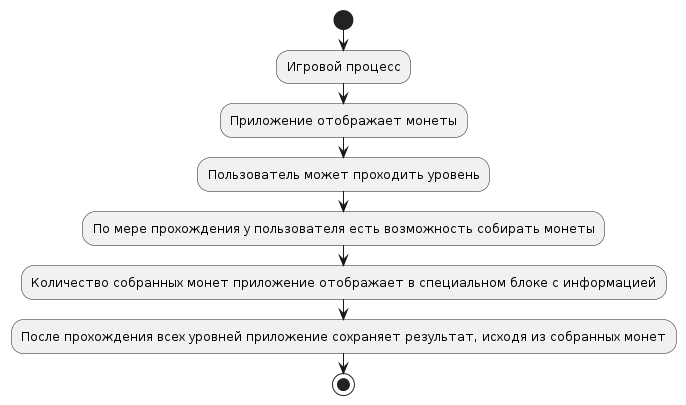

The diagram above was rendered by PlantUML. Its source (embedded in the PNG):
@startuml
start

:Игровой процесс;
:Приложение отображает монеты;
:Пользователь может проходить уровень;
:По мере прохождения у пользователя есть возможность собирать монеты;
:Количество собранных монет приложение отображает в специальном блоке с информацией;
:После прохождения всех уровней приложение сохраняет результат, исходя из собранных монет;

stop
@enduml